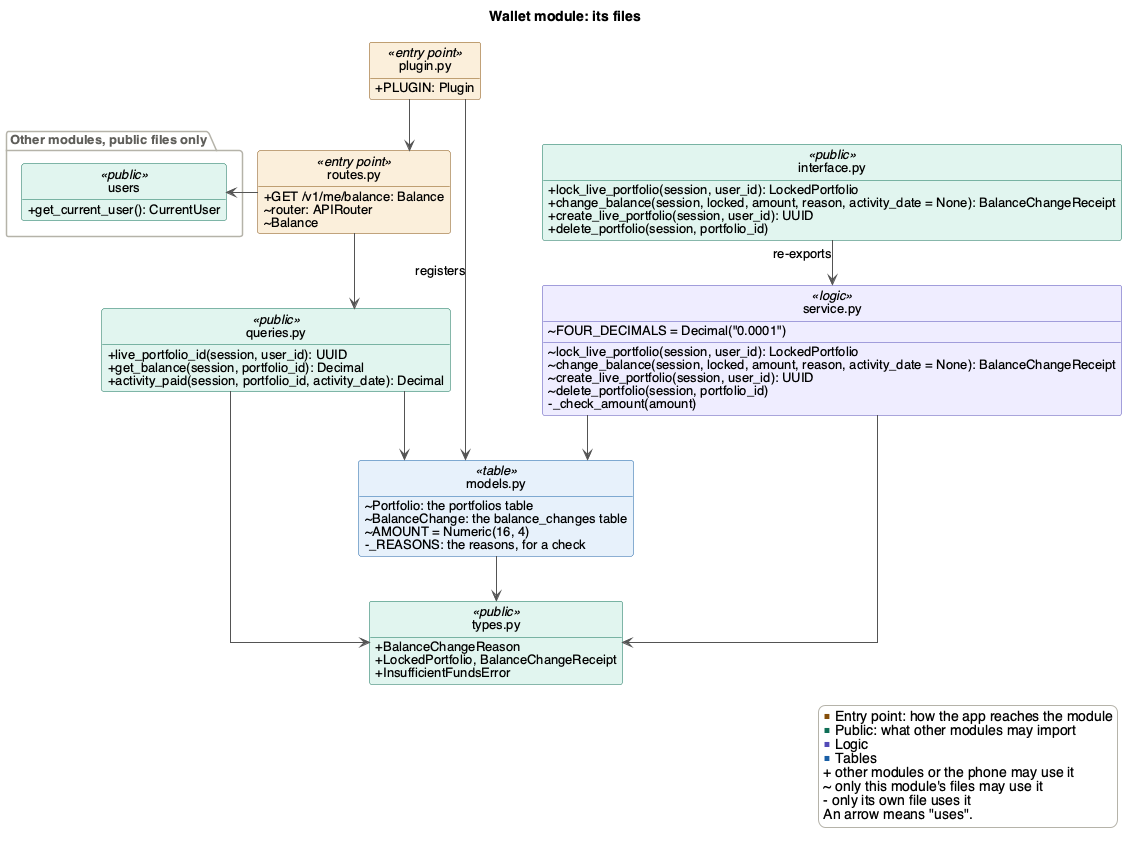

The diagram above was rendered by PlantUML. Its source (embedded in the PNG):
@startuml wallet
' Render with: plantuml -tpng docs/Design/SoftArchitecture/figures/wallet.puml
!include style.iuml
title Wallet module: its files

class "plugin.py" as plugin <<entry point>> {
  + PLUGIN: Plugin
}
class "routes.py" as routes <<entry point>> {
  + GET /v1/me/balance: Balance
  ~ router: APIRouter
  ~ Balance
}

class "interface.py" as interface <<public>> {
  + lock_live_portfolio(session, user_id): LockedPortfolio
  + change_balance(session, locked, amount, reason, activity_date = None): BalanceChangeReceipt
  + create_live_portfolio(session, user_id): UUID
  + delete_portfolio(session, portfolio_id)
}
class "queries.py" as queries <<public>> {
  + live_portfolio_id(session, user_id): UUID
  + get_balance(session, portfolio_id): Decimal
  + activity_paid(session, portfolio_id, activity_date): Decimal
}
class "types.py" as types <<public>> {
  + BalanceChangeReason
  + LockedPortfolio, BalanceChangeReceipt
  + InsufficientFundsError
}

class "service.py" as service <<logic>> {
  ~ lock_live_portfolio(session, user_id): LockedPortfolio
  ~ change_balance(session, locked, amount, reason, activity_date = None): BalanceChangeReceipt
  ~ create_live_portfolio(session, user_id): UUID
  ~ delete_portfolio(session, portfolio_id)
  {field} ~ FOUR_DECIMALS = Decimal("0.0001")
  - _check_amount(amount)
}
class "models.py" as models <<table>> {
  ~ Portfolio: the portfolios table
  ~ BalanceChange: the balance_changes table
  {field} ~ AMOUNT = Numeric(16, 4)
  - _REASONS: the reasons, for a check
}

package "Other modules, public files only" as others {
  class "users" as users <<public>> {
    + get_current_user(): CurrentUser
  }
}

plugin --> routes
plugin -down-> models : registers
routes -left-> users
routes -down-> queries
interface -down-> service : re-exports
queries -down-> models
service -down-> models
models -down-> types
queries -down-> types
service -down-> types

routes -[hidden]right- interface
queries -[hidden]right- service

legend right
  <color:#854F0B>■</color> Entry point: how the app reaches the module
  <color:#0F6E56>■</color> Public: what other modules may import
  <color:#534AB7>■</color> Logic
  <color:#185FA5>■</color> Tables
  + other modules or the phone may use it
  ~ only this module's files may use it
  - only its own file uses it
  An arrow means "uses".
endlegend
@enduml